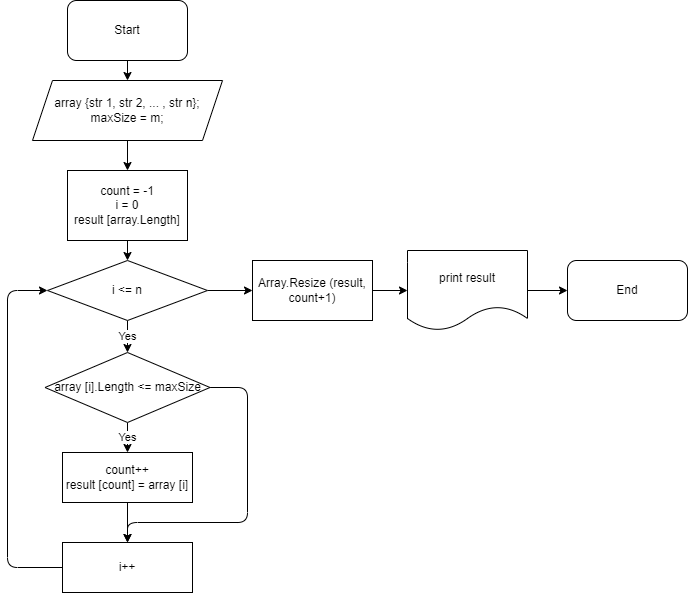

The diagram above was exported from draw.io. Its source (the exported page's mxGraphModel, read from the mxfile embedded in the PNG):
<mxGraphModel dx="298" dy="902" grid="1" gridSize="10" guides="1" tooltips="1" connect="1" arrows="1" fold="1" page="1" pageScale="1" pageWidth="850" pageHeight="1100" background="#ffffff" math="0" shadow="0">
  <root>
    <mxCell id="0" />
    <mxCell id="1" parent="0" />
    <mxCell id="13" style="edgeStyle=none;html=1;exitX=0.5;exitY=1;exitDx=0;exitDy=0;entryX=0.5;entryY=0;entryDx=0;entryDy=0;" parent="1" source="3" target="4" edge="1">
      <mxGeometry relative="1" as="geometry" />
    </mxCell>
    <mxCell id="3" value="Start" style="rounded=1;whiteSpace=wrap;html=1;" parent="1" vertex="1">
      <mxGeometry x="145" y="40" width="120" height="60" as="geometry" />
    </mxCell>
    <mxCell id="14" style="edgeStyle=none;html=1;exitX=0.5;exitY=1;exitDx=0;exitDy=0;entryX=0.5;entryY=0;entryDx=0;entryDy=0;" parent="1" source="4" target="5" edge="1">
      <mxGeometry relative="1" as="geometry" />
    </mxCell>
    <mxCell id="4" value="array {str 1, str 2, ... , str n};&lt;br&gt;maxSize = m;" style="shape=parallelogram;perimeter=parallelogramPerimeter;whiteSpace=wrap;html=1;fixedSize=1;" parent="1" vertex="1">
      <mxGeometry x="110" y="120" width="190" height="60" as="geometry" />
    </mxCell>
    <mxCell id="15" style="edgeStyle=none;html=1;exitX=0.5;exitY=1;exitDx=0;exitDy=0;entryX=0.5;entryY=0;entryDx=0;entryDy=0;" parent="1" source="5" target="6" edge="1">
      <mxGeometry relative="1" as="geometry" />
    </mxCell>
    <mxCell id="5" value="count = -1&lt;br&gt;i = 0&lt;br&gt;result [array.Length]" style="rounded=0;whiteSpace=wrap;html=1;" parent="1" vertex="1">
      <mxGeometry x="145" y="210" width="120" height="70" as="geometry" />
    </mxCell>
    <mxCell id="16" value="Yes" style="edgeStyle=none;html=1;exitX=0.5;exitY=1;exitDx=0;exitDy=0;entryX=0.5;entryY=0;entryDx=0;entryDy=0;" parent="1" source="6" target="8" edge="1">
      <mxGeometry relative="1" as="geometry">
        <mxPoint x="205" y="390" as="targetPoint" />
      </mxGeometry>
    </mxCell>
    <mxCell id="26" style="edgeStyle=none;html=1;exitX=1;exitY=0.5;exitDx=0;exitDy=0;entryX=0;entryY=0.5;entryDx=0;entryDy=0;" parent="1" source="6" target="25" edge="1">
      <mxGeometry relative="1" as="geometry" />
    </mxCell>
    <mxCell id="6" value="i &amp;lt;= n" style="rhombus;whiteSpace=wrap;html=1;" parent="1" vertex="1">
      <mxGeometry x="125" y="300" width="160" height="60" as="geometry" />
    </mxCell>
    <mxCell id="18" value="Yes" style="edgeStyle=none;html=1;exitX=0.5;exitY=1;exitDx=0;exitDy=0;entryX=0.5;entryY=0;entryDx=0;entryDy=0;" parent="1" source="8" target="9" edge="1">
      <mxGeometry relative="1" as="geometry" />
    </mxCell>
    <mxCell id="23" style="edgeStyle=none;html=1;exitX=1;exitY=0.5;exitDx=0;exitDy=0;entryX=0.5;entryY=0;entryDx=0;entryDy=0;" parent="1" source="8" target="10" edge="1">
      <mxGeometry relative="1" as="geometry">
        <Array as="points">
          <mxPoint x="325" y="427" />
          <mxPoint x="325" y="562" />
          <mxPoint x="205" y="562" />
        </Array>
      </mxGeometry>
    </mxCell>
    <mxCell id="8" value="array [i].Length &amp;lt;= maxSize" style="rhombus;whiteSpace=wrap;html=1;" parent="1" vertex="1">
      <mxGeometry x="122.5" y="392" width="165" height="70" as="geometry" />
    </mxCell>
    <mxCell id="19" style="edgeStyle=none;html=1;exitX=0.5;exitY=1;exitDx=0;exitDy=0;entryX=0.5;entryY=0;entryDx=0;entryDy=0;" parent="1" source="9" target="10" edge="1">
      <mxGeometry relative="1" as="geometry" />
    </mxCell>
    <mxCell id="9" value="count++&lt;br&gt;result [count] = array [i]" style="rounded=0;whiteSpace=wrap;html=1;" parent="1" vertex="1">
      <mxGeometry x="140" y="492" width="130" height="50" as="geometry" />
    </mxCell>
    <mxCell id="22" style="edgeStyle=none;html=1;exitX=0;exitY=0.5;exitDx=0;exitDy=0;entryX=0;entryY=0.5;entryDx=0;entryDy=0;" parent="1" source="10" target="6" edge="1">
      <mxGeometry relative="1" as="geometry">
        <mxPoint x="95" y="675.238095238095" as="targetPoint" />
        <Array as="points">
          <mxPoint x="85" y="607" />
          <mxPoint x="85" y="330" />
        </Array>
      </mxGeometry>
    </mxCell>
    <mxCell id="10" value="i++" style="rounded=0;whiteSpace=wrap;html=1;" parent="1" vertex="1">
      <mxGeometry x="140" y="582" width="130" height="50" as="geometry" />
    </mxCell>
    <mxCell id="28" style="edgeStyle=none;html=1;exitX=1;exitY=0.5;exitDx=0;exitDy=0;entryX=0;entryY=0.5;entryDx=0;entryDy=0;" parent="1" source="11" target="12" edge="1">
      <mxGeometry relative="1" as="geometry" />
    </mxCell>
    <mxCell id="11" value="print result" style="shape=document;whiteSpace=wrap;html=1;boundedLbl=1;" parent="1" vertex="1">
      <mxGeometry x="485" y="290" width="120" height="80" as="geometry" />
    </mxCell>
    <mxCell id="12" value="End" style="rounded=1;whiteSpace=wrap;html=1;" parent="1" vertex="1">
      <mxGeometry x="645" y="300" width="120" height="60" as="geometry" />
    </mxCell>
    <mxCell id="27" style="edgeStyle=none;html=1;exitX=1;exitY=0.5;exitDx=0;exitDy=0;entryX=0;entryY=0.5;entryDx=0;entryDy=0;" parent="1" source="25" target="11" edge="1">
      <mxGeometry relative="1" as="geometry" />
    </mxCell>
    <mxCell id="25" value="Array.Resize (result, count+1)" style="rounded=0;whiteSpace=wrap;html=1;" parent="1" vertex="1">
      <mxGeometry x="330" y="300" width="120" height="60" as="geometry" />
    </mxCell>
  </root>
</mxGraphModel>